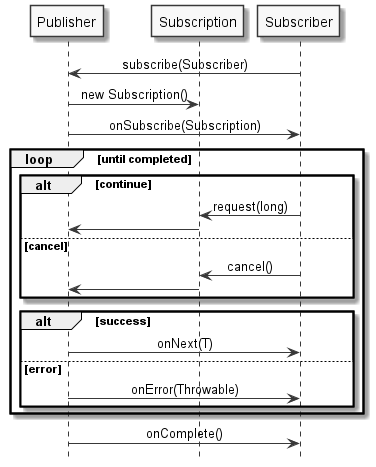

The diagram above was rendered by PlantUML. Its source (embedded in the PNG):
@startuml

'scale 1.1
'title Reactive Streams
hide footbox
skinparam monochrome true
'skinparam defaultFontName Source Sans Pro
'skinparam titleFontSize 15
skinparam sequenceMessageAlign center

'skinparam sequence {
'ArrowColor black
'ActorBorderColor black
'LifeLineBorderColor black
'LifeLineBackgroundColor black
'
'ParticipantBorderColor black
'ParticipantBackgroundColor white
'ParticipantFontColor black
'}

participant Publisher
participant Subscription
participant Subscriber

Subscriber -> Publisher : subscribe(Subscriber)
Publisher -> Subscription : new Subscription()
Publisher -> Subscriber : onSubscribe(Subscription)

loop until completed
    alt continue
        Subscriber -> Subscription : request(long)
        Subscription -> Publisher
    else cancel
        Subscriber -> Subscription : cancel()
        Subscription -> Publisher
    end

    alt success
        Publisher -> Subscriber : onNext(T)
    else error
        Publisher -> Subscriber : onError(Throwable)
    end
end

Publisher -> Subscriber : onComplete()

@enduml